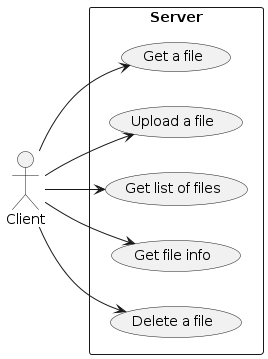

The diagram above was rendered by PlantUML. Its source (embedded in the PNG):
@startuml
left to right direction

actor Client as client

rectangle Server {
    usecase "Get a file" as download
    usecase "Upload a file" as upload
    usecase "Get list of files" as fileList
    usecase "Get file info" as info
    usecase "Delete a file" as del
}

client --> download
client --> upload
client --> fileList
client --> info
client --> del
@enduml